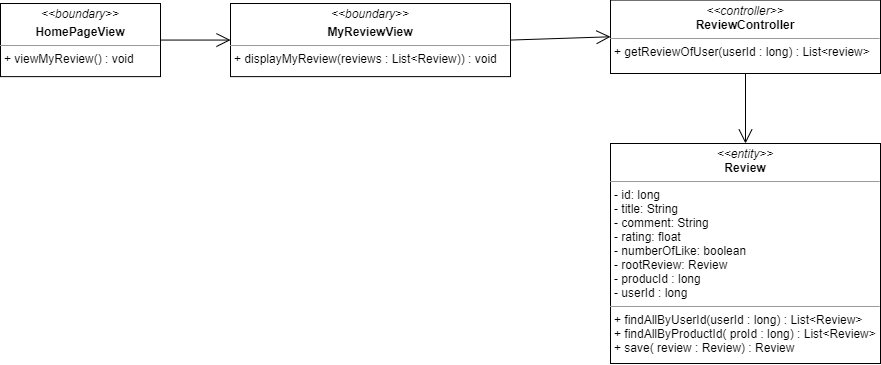

The diagram above was exported from draw.io. Its source (the exported page's mxGraphModel, read from the mxfile embedded in the PNG):
<mxGraphModel dx="1108" dy="425" grid="1" gridSize="10" guides="1" tooltips="1" connect="1" arrows="1" fold="1" page="1" pageScale="1" pageWidth="827" pageHeight="1169" math="0" shadow="0">
  <root>
    <mxCell id="0" />
    <mxCell id="1" parent="0" />
    <mxCell id="qZN2nxKh9QnrLbclWdgc-1" value="&lt;p style=&quot;margin: 0px ; margin-top: 4px ; text-align: center&quot;&gt;&lt;i&gt;&amp;lt;&amp;lt;boundary&amp;gt;&amp;gt;&lt;/i&gt;&lt;/p&gt;&lt;p style=&quot;margin: 0px ; margin-top: 4px ; text-align: center&quot;&gt;&lt;b&gt;MyReviewView&lt;/b&gt;&lt;/p&gt;&lt;hr size=&quot;1&quot;&gt;&lt;p style=&quot;margin: 0px ; margin-left: 4px&quot;&gt;&lt;span&gt;+ displayMyReview(reviews : List&amp;lt;Review)) : void&lt;/span&gt;&lt;br&gt;&lt;/p&gt;" style="verticalAlign=top;align=left;overflow=fill;fontSize=12;fontFamily=Helvetica;html=1;" parent="1" vertex="1">
      <mxGeometry x="260" y="140" width="280" height="73.12" as="geometry" />
    </mxCell>
    <mxCell id="qZN2nxKh9QnrLbclWdgc-4" value="" style="endArrow=open;endFill=1;endSize=12;html=1;exitX=1;exitY=0.5;exitDx=0;exitDy=0;entryX=0;entryY=0.5;entryDx=0;entryDy=0;" parent="1" source="qZN2nxKh9QnrLbclWdgc-1" target="qZN2nxKh9QnrLbclWdgc-8" edge="1">
      <mxGeometry width="160" relative="1" as="geometry">
        <mxPoint x="230" y="198.125" as="sourcePoint" />
        <mxPoint x="310" y="160" as="targetPoint" />
      </mxGeometry>
    </mxCell>
    <mxCell id="qZN2nxKh9QnrLbclWdgc-6" value="&lt;p style=&quot;margin: 0px ; margin-top: 4px ; text-align: center&quot;&gt;&lt;i&gt;&amp;lt;&amp;lt;entity&amp;gt;&amp;gt;&lt;/i&gt;&lt;br&gt;&lt;b&gt;Review&lt;/b&gt;&lt;/p&gt;&lt;hr size=&quot;1&quot;&gt;&lt;p style=&quot;margin: 0px ; margin-left: 4px&quot;&gt;- id: long&lt;/p&gt;&lt;p style=&quot;margin: 0px ; margin-left: 4px&quot;&gt;- title: String&lt;br&gt;- comment: String&lt;/p&gt;&lt;p style=&quot;margin: 0px ; margin-left: 4px&quot;&gt;- rating: float&lt;/p&gt;&lt;p style=&quot;margin: 0px ; margin-left: 4px&quot;&gt;- numberOfLike: boolean&lt;/p&gt;&lt;p style=&quot;margin: 0px ; margin-left: 4px&quot;&gt;- rootReview: Review&lt;/p&gt;&lt;p style=&quot;margin: 0px ; margin-left: 4px&quot;&gt;- producId : long&lt;/p&gt;&lt;p style=&quot;margin: 0px ; margin-left: 4px&quot;&gt;- userId : long&lt;/p&gt;&lt;hr size=&quot;1&quot;&gt;&lt;p style=&quot;margin: 0px ; margin-left: 4px&quot;&gt;&lt;span&gt;+ findAllByUserId(userId : long) : List&amp;lt;Review&amp;gt;&lt;/span&gt;&lt;br&gt;&lt;/p&gt;&lt;p style=&quot;margin: 0px ; margin-left: 4px&quot;&gt;&lt;span&gt;+ findAllByProductId( proId : long) : List&amp;lt;Review&amp;gt;&lt;/span&gt;&lt;/p&gt;&lt;p style=&quot;margin: 0px ; margin-left: 4px&quot;&gt;&lt;span&gt;+ save( review : Review) : Review&lt;/span&gt;&lt;/p&gt;" style="verticalAlign=top;align=left;overflow=fill;fontSize=12;fontFamily=Helvetica;html=1;" parent="1" vertex="1">
      <mxGeometry x="640" y="280" width="270" height="220" as="geometry" />
    </mxCell>
    <mxCell id="qZN2nxKh9QnrLbclWdgc-8" value="&lt;p style=&quot;margin: 0px ; margin-top: 4px ; text-align: center&quot;&gt;&lt;i&gt;&amp;lt;&amp;lt;controller&amp;gt;&amp;gt;&lt;/i&gt;&lt;br&gt;&lt;b&gt;ReviewController&lt;/b&gt;&lt;/p&gt;&lt;hr size=&quot;1&quot;&gt;&lt;p style=&quot;margin: 0px ; margin-left: 4px&quot;&gt;+ getReviewOfUser(userId : long) : List&amp;lt;review&amp;gt;&lt;/p&gt;" style="verticalAlign=top;align=left;overflow=fill;fontSize=12;fontFamily=Helvetica;html=1;" parent="1" vertex="1">
      <mxGeometry x="640" y="136.56" width="270" height="73.44" as="geometry" />
    </mxCell>
    <mxCell id="05Fp6iLG7IdB5BD_sqWn-1" value="" style="endArrow=open;endFill=1;endSize=12;html=1;" parent="1" source="qZN2nxKh9QnrLbclWdgc-8" target="qZN2nxKh9QnrLbclWdgc-6" edge="1">
      <mxGeometry width="160" relative="1" as="geometry">
        <mxPoint x="480" y="280" as="sourcePoint" />
        <mxPoint x="640" y="280" as="targetPoint" />
      </mxGeometry>
    </mxCell>
    <mxCell id="1GJ3dX0SQqSQTfcHTbB9-1" value="&lt;p style=&quot;margin: 0px ; margin-top: 4px ; text-align: center&quot;&gt;&lt;i&gt;&amp;lt;&amp;lt;boundary&amp;gt;&amp;gt;&lt;/i&gt;&lt;/p&gt;&lt;p style=&quot;margin: 0px ; margin-top: 4px ; text-align: center&quot;&gt;&lt;b&gt;HomePageView&lt;/b&gt;&lt;/p&gt;&lt;hr size=&quot;1&quot;&gt;&lt;p style=&quot;margin: 0px ; margin-left: 4px&quot;&gt;&lt;span&gt;+ viewMyReview() : void&lt;/span&gt;&lt;br&gt;&lt;/p&gt;" style="verticalAlign=top;align=left;overflow=fill;fontSize=12;fontFamily=Helvetica;html=1;" parent="1" vertex="1">
      <mxGeometry x="30" y="140" width="160" height="73.12" as="geometry" />
    </mxCell>
    <mxCell id="1GJ3dX0SQqSQTfcHTbB9-2" value="" style="endArrow=open;endFill=1;endSize=12;html=1;" parent="1" source="1GJ3dX0SQqSQTfcHTbB9-1" target="qZN2nxKh9QnrLbclWdgc-1" edge="1">
      <mxGeometry width="160" relative="1" as="geometry">
        <mxPoint x="420" y="250" as="sourcePoint" />
        <mxPoint x="210" y="190" as="targetPoint" />
      </mxGeometry>
    </mxCell>
  </root>
</mxGraphModel>